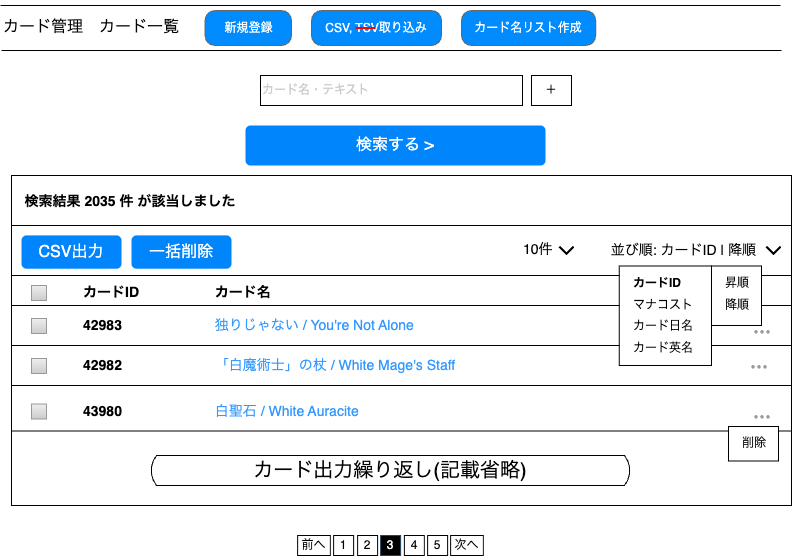

The diagram above was exported from draw.io. Its source (the exported page's mxGraphModel, read from the mxfile embedded in the PNG):
<mxGraphModel dx="861" dy="723" grid="1" gridSize="10" guides="1" tooltips="1" connect="1" arrows="0" fold="1" page="1" pageScale="1" pageWidth="827" pageHeight="1169" math="0" shadow="0">
  <root>
    <mxCell id="0" />
    <mxCell id="1" parent="0" />
    <mxCell id="fLiUW2UmbupqA5yXD40M-2" value="" style="rounded=0;whiteSpace=wrap;html=1;" parent="1" vertex="1">
      <mxGeometry x="30" y="230" width="780" height="330" as="geometry" />
    </mxCell>
    <mxCell id="kUx9IQNJps7W00pIjhu2-3" value="" style="endArrow=none;html=1;rounded=0;entryX=0.999;entryY=0.135;entryDx=0;entryDy=0;entryPerimeter=0;" parent="1" edge="1">
      <mxGeometry width="50" height="50" relative="1" as="geometry">
        <mxPoint x="30" y="400" as="sourcePoint" />
        <mxPoint x="810" y="400" as="targetPoint" />
      </mxGeometry>
    </mxCell>
    <mxCell id="zLP5G__2M_V1b6Hk1y4B-3" value="" style="line;strokeWidth=1" parent="1" vertex="1">
      <mxGeometry x="19" y="55" width="780" height="10" as="geometry" />
    </mxCell>
    <mxCell id="zLP5G__2M_V1b6Hk1y4B-4" value="" style="line;strokeWidth=1" parent="1" vertex="1">
      <mxGeometry x="20" y="100" width="780" height="10" as="geometry" />
    </mxCell>
    <mxCell id="zLP5G__2M_V1b6Hk1y4B-5" value="カード管理　カード一覧" style="text;spacingTop=-5;fontSize=16;" parent="1" vertex="1">
      <mxGeometry x="20" y="70" width="210" height="31" as="geometry" />
    </mxCell>
    <mxCell id="zLP5G__2M_V1b6Hk1y4B-9" value="&lt;font style=&quot;color: rgb(204, 204, 204);&quot;&gt;カード名・テキスト&lt;/font&gt;" style="rounded=0;whiteSpace=wrap;html=1;align=left;" parent="1" vertex="1">
      <mxGeometry x="279" y="130" width="262" height="30" as="geometry" />
    </mxCell>
    <mxCell id="zLP5G__2M_V1b6Hk1y4B-12" value="＋" style="rounded=0;whiteSpace=wrap;html=1;" parent="1" vertex="1">
      <mxGeometry x="550" y="130" width="40" height="30" as="geometry" />
    </mxCell>
    <mxCell id="zLP5G__2M_V1b6Hk1y4B-75" value="&lt;span style=&quot;font-weight: 400;&quot;&gt;新規登録&lt;/span&gt;" style="strokeWidth=1;shadow=0;dashed=0;align=center;html=1;shape=mxgraph.mockup.buttons.button;strokeColor=#666666;fontColor=#ffffff;mainText=;buttonStyle=round;fontSize=12;fontStyle=1;fillColor=#008cff;whiteSpace=wrap;" parent="1" vertex="1">
      <mxGeometry x="223.5" y="65" width="86.5" height="35" as="geometry" />
    </mxCell>
    <mxCell id="zLP5G__2M_V1b6Hk1y4B-76" value="&lt;span style=&quot;font-weight: 400;&quot;&gt;CSV, TSV取り込み&lt;/span&gt;" style="strokeWidth=1;shadow=0;dashed=0;align=center;html=1;shape=mxgraph.mockup.buttons.button;strokeColor=#666666;fontColor=#ffffff;mainText=;buttonStyle=round;fontSize=12;fontStyle=1;fillColor=#008cff;whiteSpace=wrap;" parent="1" vertex="1">
      <mxGeometry x="330" y="65" width="130" height="35" as="geometry" />
    </mxCell>
    <mxCell id="zLP5G__2M_V1b6Hk1y4B-78" value="&lt;span style=&quot;font-weight: 400;&quot;&gt;カード名リスト作成&lt;/span&gt;" style="strokeWidth=1;shadow=0;dashed=0;align=center;html=1;shape=mxgraph.mockup.buttons.button;strokeColor=#666666;fontColor=#ffffff;mainText=;buttonStyle=round;fontSize=12;fontStyle=1;fillColor=#008cff;whiteSpace=wrap;" parent="1" vertex="1">
      <mxGeometry x="480" y="65" width="134.25" height="35" as="geometry" />
    </mxCell>
    <mxCell id="um00DttRprbcu8EOyRoN-2" value="" style="line;strokeWidth=2;html=1;strokeColor=#FF0000;" parent="1" vertex="1">
      <mxGeometry x="374" y="77.5" width="20" height="10" as="geometry" />
    </mxCell>
    <mxCell id="fLiUW2UmbupqA5yXD40M-1" value="検索する &amp;gt;" style="html=1;shadow=0;dashed=0;shape=mxgraph.bootstrap.rrect;rSize=5;strokeColor=none;strokeWidth=1;fillColor=#0085FC;fontColor=#FFFFFF;whiteSpace=wrap;align=center;verticalAlign=middle;spacingLeft=0;fontStyle=0;fontSize=16;spacing=5;" parent="1" vertex="1">
      <mxGeometry x="264" y="180" width="300" height="40" as="geometry" />
    </mxCell>
    <mxCell id="fLiUW2UmbupqA5yXD40M-3" value="" style="endArrow=none;html=1;rounded=0;entryX=0.999;entryY=0.135;entryDx=0;entryDy=0;entryPerimeter=0;" parent="1" edge="1">
      <mxGeometry width="50" height="50" relative="1" as="geometry">
        <mxPoint x="30" y="280.05" as="sourcePoint" />
        <mxPoint x="810.22" y="280.00000000000006" as="targetPoint" />
      </mxGeometry>
    </mxCell>
    <mxCell id="fLiUW2UmbupqA5yXD40M-4" value="" style="endArrow=none;html=1;rounded=0;entryX=0.999;entryY=0.135;entryDx=0;entryDy=0;entryPerimeter=0;" parent="1" edge="1">
      <mxGeometry width="50" height="50" relative="1" as="geometry">
        <mxPoint x="30" y="330" as="sourcePoint" />
        <mxPoint x="810" y="330" as="targetPoint" />
      </mxGeometry>
    </mxCell>
    <mxCell id="fLiUW2UmbupqA5yXD40M-5" value="検索結果 2035 件 が該当しました" style="text;align=center;verticalAlign=middle;resizable=0;points=[];autosize=1;strokeColor=none;fillColor=none;fontColor=default;textShadow=0;fontSize=14;fontStyle=1" parent="1" vertex="1">
      <mxGeometry x="34" y="240" width="230" height="30" as="geometry" />
    </mxCell>
    <mxCell id="fLiUW2UmbupqA5yXD40M-8" value="10件" style="text;spacingTop=-5;fontSize=14;fontStyle=0" parent="1" vertex="1">
      <mxGeometry x="540" y="294" width="30" height="21" as="geometry" />
    </mxCell>
    <mxCell id="fLiUW2UmbupqA5yXD40M-9" value="" style="shape=corner;whiteSpace=wrap;html=1;dx=0;dy=0;strokeWidth=2;rotation=45;spacing=2;fontSize=12;direction=west;" parent="1" vertex="1">
      <mxGeometry x="580" y="296.0710678118655" width="10" height="10" as="geometry" />
    </mxCell>
    <mxCell id="fLiUW2UmbupqA5yXD40M-11" value="並び順: カードID | 降順" style="text;spacingTop=-5;fontSize=14;fontStyle=0;verticalAlign=middle;" parent="1" vertex="1">
      <mxGeometry x="627.75" y="296.0710678118655" width="159.25" height="21" as="geometry" />
    </mxCell>
    <mxCell id="fLiUW2UmbupqA5yXD40M-12" value="" style="shape=corner;whiteSpace=wrap;html=1;dx=0;dy=0;strokeWidth=2;rotation=45;spacing=2;fontSize=12;direction=west;" parent="1" vertex="1">
      <mxGeometry x="787" y="296.0710678118655" width="10" height="10" as="geometry" />
    </mxCell>
    <mxCell id="fLiUW2UmbupqA5yXD40M-13" value="CSV出力" style="html=1;shadow=0;dashed=0;shape=mxgraph.bootstrap.rrect;rSize=5;strokeColor=none;strokeWidth=1;fillColor=#0085FC;fontColor=#FFFFFF;whiteSpace=wrap;align=center;verticalAlign=middle;spacingLeft=0;fontStyle=0;fontSize=16;spacing=5;" parent="1" vertex="1">
      <mxGeometry x="40" y="289.86" width="100" height="33.43" as="geometry" />
    </mxCell>
    <mxCell id="fLiUW2UmbupqA5yXD40M-14" value="一括削除" style="html=1;shadow=0;dashed=0;shape=mxgraph.bootstrap.rrect;rSize=5;strokeColor=none;strokeWidth=1;fillColor=#0085FC;fontColor=#FFFFFF;whiteSpace=wrap;align=center;verticalAlign=middle;spacingLeft=0;fontStyle=0;fontSize=16;spacing=5;" parent="1" vertex="1">
      <mxGeometry x="150" y="289.86" width="100" height="33.43" as="geometry" />
    </mxCell>
    <mxCell id="fLiUW2UmbupqA5yXD40M-15" value="" style="endArrow=none;html=1;rounded=0;entryX=0.999;entryY=0.135;entryDx=0;entryDy=0;entryPerimeter=0;" parent="1" edge="1">
      <mxGeometry width="50" height="50" relative="1" as="geometry">
        <mxPoint x="30" y="360" as="sourcePoint" />
        <mxPoint x="810" y="360" as="targetPoint" />
      </mxGeometry>
    </mxCell>
    <mxCell id="fLiUW2UmbupqA5yXD40M-16" value="" style="strokeWidth=1;shadow=0;dashed=0;align=center;html=1;shape=mxgraph.mockup.forms.rrect;rSize=0;fillColor=#eeeeee;strokeColor=#999999;gradientColor=#cccccc;align=left;spacingLeft=4;fontSize=17;fontColor=#666666;labelPosition=right;pointerEvents=0;verticalAlign=top;fontFamily=Helvetica;" parent="1" vertex="1">
      <mxGeometry x="50" y="340" width="15" height="15" as="geometry" />
    </mxCell>
    <mxCell id="fLiUW2UmbupqA5yXD40M-17" value="カードID" style="text;spacingTop=-5;fontSize=14;fontStyle=1" parent="1" vertex="1">
      <mxGeometry x="100" y="337" width="70" height="21" as="geometry" />
    </mxCell>
    <mxCell id="fLiUW2UmbupqA5yXD40M-18" value="カード名" style="text;spacingTop=-5;fontSize=14;fontStyle=1" parent="1" vertex="1">
      <mxGeometry x="231.75" y="337" width="70" height="21" as="geometry" />
    </mxCell>
    <mxCell id="kUx9IQNJps7W00pIjhu2-1" value="⋯" style="text;spacingTop=-5;fontSize=18;fontStyle=1;fontColor=#999999;" parent="1" vertex="1">
      <mxGeometry x="769.9999999999999" y="374.5" width="30" height="21" as="geometry" />
    </mxCell>
    <mxCell id="kUx9IQNJps7W00pIjhu2-4" value="" style="strokeWidth=1;shadow=0;dashed=0;align=center;html=1;shape=mxgraph.mockup.forms.rrect;rSize=0;fillColor=#eeeeee;strokeColor=#999999;gradientColor=#cccccc;align=left;spacingLeft=4;fontSize=17;fontColor=#666666;labelPosition=right;pointerEvents=0;verticalAlign=top;fontFamily=Helvetica;" parent="1" vertex="1">
      <mxGeometry x="50" y="373" width="15" height="15" as="geometry" />
    </mxCell>
    <mxCell id="kUx9IQNJps7W00pIjhu2-5" value="42983" style="text;spacingTop=-5;fontSize=14;fontStyle=1" parent="1" vertex="1">
      <mxGeometry x="100" y="370" width="70" height="21" as="geometry" />
    </mxCell>
    <mxCell id="kUx9IQNJps7W00pIjhu2-6" value="独りじゃない / You're Not Alone" style="text;spacingTop=-5;fontSize=14;fontStyle=0;fontColor=#3399FF;labelBorderColor=none;" parent="1" vertex="1">
      <mxGeometry x="231.75" y="370" width="70" height="21" as="geometry" />
    </mxCell>
    <mxCell id="kUx9IQNJps7W00pIjhu2-9" value="「白魔術士」の杖 / White Mage's Staff" style="text;spacingTop=-5;fontSize=14;fontStyle=0;fontColor=#3399FF;labelBorderColor=none;" parent="1" vertex="1">
      <mxGeometry x="231.75" y="410" width="70" height="21" as="geometry" />
    </mxCell>
    <mxCell id="kUx9IQNJps7W00pIjhu2-10" value="42982" style="text;spacingTop=-5;fontSize=14;fontStyle=1" parent="1" vertex="1">
      <mxGeometry x="100" y="410" width="70" height="21" as="geometry" />
    </mxCell>
    <mxCell id="kUx9IQNJps7W00pIjhu2-11" value="" style="strokeWidth=1;shadow=0;dashed=0;align=center;html=1;shape=mxgraph.mockup.forms.rrect;rSize=0;fillColor=#eeeeee;strokeColor=#999999;gradientColor=#cccccc;align=left;spacingLeft=4;fontSize=17;fontColor=#666666;labelPosition=right;pointerEvents=0;verticalAlign=top;fontFamily=Helvetica;" parent="1" vertex="1">
      <mxGeometry x="50" y="413" width="15" height="15" as="geometry" />
    </mxCell>
    <mxCell id="kUx9IQNJps7W00pIjhu2-12" value="" style="endArrow=none;html=1;rounded=0;entryX=0.999;entryY=0.135;entryDx=0;entryDy=0;entryPerimeter=0;" parent="1" edge="1">
      <mxGeometry width="50" height="50" relative="1" as="geometry">
        <mxPoint x="30" y="440" as="sourcePoint" />
        <mxPoint x="810" y="440" as="targetPoint" />
      </mxGeometry>
    </mxCell>
    <mxCell id="kUx9IQNJps7W00pIjhu2-14" value="白聖石 / White Auracite" style="text;spacingTop=-5;fontSize=14;fontStyle=0;fontColor=#3399FF;labelBorderColor=none;" parent="1" vertex="1">
      <mxGeometry x="231.75" y="455.5" width="70" height="21" as="geometry" />
    </mxCell>
    <mxCell id="kUx9IQNJps7W00pIjhu2-15" value="43980" style="text;spacingTop=-5;fontSize=14;fontStyle=1" parent="1" vertex="1">
      <mxGeometry x="100" y="455.5" width="70" height="21" as="geometry" />
    </mxCell>
    <mxCell id="kUx9IQNJps7W00pIjhu2-16" value="" style="strokeWidth=1;shadow=0;dashed=0;align=center;html=1;shape=mxgraph.mockup.forms.rrect;rSize=0;fillColor=#eeeeee;strokeColor=#999999;gradientColor=#cccccc;align=left;spacingLeft=4;fontSize=17;fontColor=#666666;labelPosition=right;pointerEvents=0;verticalAlign=top;fontFamily=Helvetica;" parent="1" vertex="1">
      <mxGeometry x="50" y="458.5" width="15" height="15" as="geometry" />
    </mxCell>
    <mxCell id="kUx9IQNJps7W00pIjhu2-17" value="" style="endArrow=none;html=1;rounded=0;entryX=0.999;entryY=0.135;entryDx=0;entryDy=0;entryPerimeter=0;" parent="1" edge="1">
      <mxGeometry width="50" height="50" relative="1" as="geometry">
        <mxPoint x="30" y="485.5" as="sourcePoint" />
        <mxPoint x="810" y="485.5" as="targetPoint" />
      </mxGeometry>
    </mxCell>
    <mxCell id="kUx9IQNJps7W00pIjhu2-18" value="⋯" style="text;spacingTop=-5;fontSize=18;fontStyle=1;fontColor=#999999;" parent="1" vertex="1">
      <mxGeometry x="769.9999999999999" y="460" width="30" height="21" as="geometry" />
    </mxCell>
    <mxCell id="kUx9IQNJps7W00pIjhu2-2" value="&lt;div style=&quot;line-height: 180%;&quot;&gt;　&lt;span style=&quot;background-color: transparent; color: light-dark(rgb(0, 0, 0), rgb(255, 255, 255));&quot;&gt;削除&lt;/span&gt;&lt;/div&gt;" style="rounded=0;whiteSpace=wrap;html=1;align=left;verticalAlign=top;" parent="1" vertex="1">
      <mxGeometry x="747" y="481" width="50" height="34.5" as="geometry" />
    </mxCell>
    <mxCell id="kUx9IQNJps7W00pIjhu2-19" value="&lt;span style=&quot;text-wrap-mode: nowrap;&quot;&gt;&lt;font style=&quot;font-size: 20px;&quot;&gt;カード出力繰り返し(記載省略)&lt;/font&gt;&lt;/span&gt;" style="html=1;dashed=0;whiteSpace=wrap;shape=mxgraph.dfd.loop" parent="1" vertex="1">
      <mxGeometry x="169" y="510" width="480" height="30" as="geometry" />
    </mxCell>
    <mxCell id="kUx9IQNJps7W00pIjhu2-20" value="" style="group" parent="1" connectable="0" vertex="1">
      <mxGeometry x="316.12" y="590" width="185.75" height="20" as="geometry" />
    </mxCell>
    <mxCell id="kUx9IQNJps7W00pIjhu2-21" value="1" style="rounded=0;whiteSpace=wrap;html=1;" parent="kUx9IQNJps7W00pIjhu2-20" vertex="1">
      <mxGeometry x="36" width="20" height="20" as="geometry" />
    </mxCell>
    <mxCell id="kUx9IQNJps7W00pIjhu2-22" value="2" style="rounded=0;whiteSpace=wrap;html=1;" parent="kUx9IQNJps7W00pIjhu2-20" vertex="1">
      <mxGeometry x="60" width="20" height="20" as="geometry" />
    </mxCell>
    <mxCell id="kUx9IQNJps7W00pIjhu2-23" value="3" style="rounded=0;whiteSpace=wrap;html=1;fillColor=#000000;strokeColor=#23445d;fontColor=#FFFFFF;" parent="kUx9IQNJps7W00pIjhu2-20" vertex="1">
      <mxGeometry x="83" width="20" height="20" as="geometry" />
    </mxCell>
    <mxCell id="kUx9IQNJps7W00pIjhu2-24" value="4" style="rounded=0;whiteSpace=wrap;html=1;" parent="kUx9IQNJps7W00pIjhu2-20" vertex="1">
      <mxGeometry x="106.75" width="20" height="20" as="geometry" />
    </mxCell>
    <mxCell id="kUx9IQNJps7W00pIjhu2-25" value="5" style="rounded=0;whiteSpace=wrap;html=1;" parent="kUx9IQNJps7W00pIjhu2-20" vertex="1">
      <mxGeometry x="130" width="20" height="20" as="geometry" />
    </mxCell>
    <mxCell id="kUx9IQNJps7W00pIjhu2-26" value="前へ" style="rounded=0;whiteSpace=wrap;html=1;" parent="kUx9IQNJps7W00pIjhu2-20" vertex="1">
      <mxGeometry width="32.75" height="20" as="geometry" />
    </mxCell>
    <mxCell id="kUx9IQNJps7W00pIjhu2-27" value="次へ" style="rounded=0;whiteSpace=wrap;html=1;" parent="kUx9IQNJps7W00pIjhu2-20" vertex="1">
      <mxGeometry x="153" width="32.75" height="20" as="geometry" />
    </mxCell>
    <mxCell id="WXiNMNUdqpiq3Z_WD1gI-1" value="&lt;div style=&quot;line-height: 180%;&quot;&gt;　&lt;b&gt;カードID&lt;/b&gt;&lt;/div&gt;&lt;div style=&quot;line-height: 180%;&quot;&gt;　マナコスト&lt;/div&gt;&lt;div style=&quot;line-height: 180%;&quot;&gt;　カード日名&lt;/div&gt;&lt;div style=&quot;line-height: 180%;&quot;&gt;　カード英名&lt;/div&gt;" style="rounded=0;whiteSpace=wrap;html=1;align=left;verticalAlign=top;" vertex="1" parent="1">
      <mxGeometry x="637.75" y="320.5" width="92.25" height="99.5" as="geometry" />
    </mxCell>
    <mxCell id="WXiNMNUdqpiq3Z_WD1gI-2" value="&lt;div style=&quot;line-height: 180%;&quot;&gt;　昇順　　&lt;/div&gt;&lt;div style=&quot;line-height: 180%;&quot;&gt;　降順&lt;/div&gt;" style="rounded=0;whiteSpace=wrap;html=1;align=left;verticalAlign=top;" vertex="1" parent="1">
      <mxGeometry x="730" y="320.5" width="50" height="59.5" as="geometry" />
    </mxCell>
    <mxCell id="WXiNMNUdqpiq3Z_WD1gI-4" value="⋯" style="text;spacingTop=-5;fontSize=18;fontStyle=1;fontColor=#999999;" vertex="1" parent="1">
      <mxGeometry x="766.9999999999999" y="410" width="30" height="21" as="geometry" />
    </mxCell>
  </root>
</mxGraphModel>